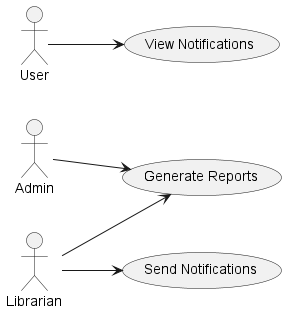

The diagram above was rendered by PlantUML. Its source (embedded in the PNG):
@startuml
left to right direction
actor "Admin" as Admin
actor "Librarian" as Librarian
actor "User" as User

usecase "Generate Reports" as UC1
usecase "Send Notifications" as UC2
usecase "View Notifications" as UC3

Admin --> UC1
Librarian --> UC1
Librarian --> UC2
User --> UC3
@enduml